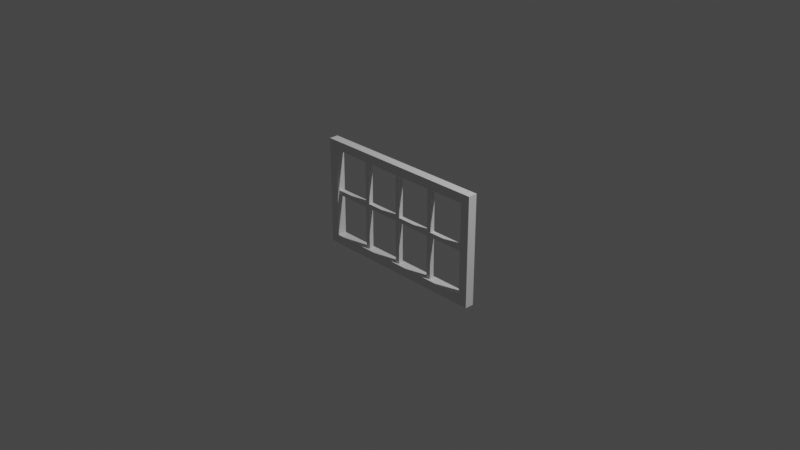 # Source: windows.blend  (saved by Blender 3.3.6; exported with 4.5.12 LTS)
import bpy
from mathutils import Matrix  # noqa: F401  (used for matrix-valued properties, if any)

bpy.ops.wm.read_factory_settings(use_empty=True)
scene = bpy.context.scene
scene.name = 'Scene'

# ---- collections
col_collection = bpy.data.collections.new('Collection'); scene.collection.children.link(col_collection)

# ---- world
world_world = bpy.data.worlds.new('World'); scene.world = world_world
world_world.use_nodes = True; world_world.node_tree.nodes.clear()
_N = world_world.node_tree.nodes; _L = world_world.node_tree.links
n0 = _N.new('ShaderNodeOutputWorld'); n0.name = 'World Output'; n0.location = (300, 300)
n1 = _N.new('ShaderNodeBackground'); n1.name = 'Background'; n1.location = (10, 300)
n1.inputs[0].default_value = (0.05088, 0.05088, 0.05088, 1.0)
_L.new(n1.outputs[0], n0.inputs[0])
n0.is_active_output = True
world_world.color = (0.05088, 0.05088, 0.05088)
world_world.use_sun_shadow = False
world_world.sun_shadow_jitter_overblur = 0.0

# ---- cameras
cam_camera = bpy.data.cameras.new('Camera')
cam_camera.clip_end = 100.0
cam_camera.ortho_scale = 7.314

# ---- lights
light_light = bpy.data.lights.new('Light', 'POINT')
light_light.transmission_factor = 0.0
light_light.energy = 1000.0
light_light.shadow_soft_size = 0.1
light_light.shadow_maximum_resolution = 0.006
light_light.use_absolute_resolution = True

# ---- meshes
me_cube_001 = bpy.data.meshes.new('Cube.001')
me_cube_001.from_pydata([(0.025, -0.025, 0.6), (0.025, -0.025, 0.5), (0.025, -0.025, 0.025), (0.425, -0.025, 0.6), (0.425, -0.025, 0.5), (0.425, -0.025, 0.025), (0.475, -0.025, 0.6), (0.475, -0.025, 0.5), (0.475, -0.025, 0.025), (1.0, -0.025, 0.6), (0.9, -0.025, 0.5), (0.9, -0.025, 0.025), (1.0, -0.025, 0.025), (0.425, -0.025, 5.295e-08), (0.9, -0.025, 1.566e-07), (1.0, -0.025, 1.761e-07), (0.025, -0.025, -2.493e-08), (0.475, -0.025, 6.268e-08), (0.025, -0.05, 0.6), (0.025, -0.05, 0.5), (0.425, -0.05, 0.6), (0.425, -0.05, 0.5), (0.475, -0.05, 0.6), (0.475, -0.05, 0.5), (1.0, -0.05, 0.6), (0.9, -0.05, 0.5), (0.9, -0.05, 1.567e-07), (0.9, -0.05, 0.025), (1.0, -0.05, 1.761e-07), (1.0, -0.05, 0.025), (0.025, -2.91e-11, 0.6), (0.425, -2.91e-11, 0.6), (0.475, -2.91e-11, 0.6), (1.0, -2.91e-11, 0.025), (1.0, -2.91e-11, 1.649e-07), (1.0, -2.91e-11, 0.6), (0.475, -2.91e-11, 0.5), (0.475, -2.91e-11, 0.025), (0.9, -2.91e-11, 0.5), (0.9, -2.91e-11, 0.025), (0.025, -2.91e-11, 0.5), (0.025, -2.91e-11, 0.025), (0.425, -2.91e-11, 0.5), (0.425, -2.91e-11, 0.025), (-2.657e-08, -0.025, 0.5), (-4.604e-08, -0.025, 0.6), (6.591e-08, -0.025, 0.025), (7.078e-08, -0.025, -2.98e-08), (-2.657e-08, -0.05, 0.5), (-4.604e-08, -0.05, 0.6), (-1.559e-07, -2.91e-11, 0.6)], [], [(6, 3, 20, 22), (3, 0, 18, 20), (15, 12, 29, 28), (41, 2, 5, 43), (7, 10, 25, 23), (50, 45, 0, 30), (40, 1, 2, 41), (31, 3, 6, 32), (4, 7, 23, 21), (30, 0, 3, 31), (37, 8, 11, 39), (7, 4, 5, 8), (36, 7, 8, 37), (18, 19, 21, 20), (1, 4, 21, 19), (32, 6, 9, 35), (11, 14, 26, 27), (35, 9, 12, 33), (33, 12, 15, 34), (8, 17, 14, 11), (5, 13, 17, 8), (2, 16, 13, 5), (46, 47, 16, 2), (49, 48, 19, 18), (20, 21, 23, 22), (22, 23, 25, 24), (24, 25, 27, 29), (29, 27, 26, 28), (9, 6, 22, 24), (12, 9, 24, 29), (14, 15, 28, 26), (10, 11, 27, 25), (44, 1, 19, 48), (10, 38, 39, 11), (7, 36, 38, 10), (4, 42, 43, 5), (1, 40, 42, 4), (0, 45, 49, 18), (1, 44, 46, 2)])
_uv = me_cube_001.uv_layers.new(name='UVMap')
_uv.uv.foreach_set('vector', [0.625, 0.25, 0.625, 0.25, 0.625, 0.25, 0.625, 0.25, 0.625, 0.25, 0.625, 0.25, 0.625, 0.25, 0.625, 0.25, 0.625, 0.5, 0.625, 0.5, 0.625, 0.5, 0.625, 0.5, 0.5, 0.5, 0.625, 0.5, 0.625, 0.5, 0.5, 0.5, 0.625, 0.5, 0.625, 0.5, 0.625, 0.5, 0.625, 0.5, 0.5042, 0.25, 0.625, 0.25, 0.625, 0.25, 0.5042, 0.25, 0.5, 0.5, 0.625, 0.5, 0.625, 0.5, 0.5, 0.5, 0.5042, 0.25, 0.625, 0.25, 0.625, 0.25, 0.5042, 0.25, 0.625, 0.5, 0.625, 0.5, 0.625, 0.5, 0.625, 0.5, 0.5042, 0.25, 0.625, 0.25, 0.625, 0.25, 0.5042, 0.25, 0.5, 0.5, 0.625, 0.5, 0.625, 0.5, 0.5, 0.5, 0.625, 0.5, 0.625, 0.5, 0.625, 0.5, 0.625, 0.5, 0.5, 0.5, 0.625, 0.5, 0.625, 0.5, 0.5, 0.5, 0.875, 0.5, 0.625, 0.5, 0.625, 0.5, 0.875, 0.5, 0.625, 0.5, 0.625, 0.5, 0.625, 0.5, 0.625, 0.5, 0.5042, 0.25, 0.625, 0.25, 0.625, 0.25, 0.5042, 0.25, 0.625, 0.5, 0.625, 0.5, 0.625, 0.5, 0.625, 0.5, 0.5042, 0.5, 0.625, 0.5, 0.625, 0.5, 0.5042, 0.5, 0.5042, 0.5, 0.625, 0.5, 0.625, 0.5, 0.5042, 0.5, 0.625, 0.5, 0.625, 0.5, 0.625, 0.5, 0.625, 0.5, 0.625, 0.5, 0.625, 0.5, 0.625, 0.5, 0.625, 0.5, 0.625, 0.5, 0.625, 0.5, 0.625, 0.5, 0.625, 0.5, 0.625, 0.5, 0.625, 0.5, 0.625, 0.5, 0.625, 0.5, 0.875, 0.5, 0.625, 0.5, 0.625, 0.5, 0.875, 0.5, 0.875, 0.5, 0.625, 0.5, 0.625, 0.5, 0.875, 0.5, 0.875, 0.5, 0.625, 0.5, 0.625, 0.5, 0.875, 0.5, 0.625, 0.5, 0.625, 0.5, 0.625, 0.5, 0.625, 0.5, 0.625, 0.5, 0.625, 0.5, 0.625, 0.5, 0.625, 0.5, 0.625, 0.25, 0.625, 0.25, 0.625, 0.25, 0.625, 0.25, 0.625, 0.5, 0.625, 0.5, 0.625, 0.5, 0.625, 0.5, 0.0, 0.0, 0.0, 0.0, 0.0, 0.0, 0.0, 0.0, 0.625, 0.5, 0.625, 0.5, 0.625, 0.5, 0.625, 0.5, 0.625, 0.5, 0.625, 0.5, 0.625, 0.5, 0.625, 0.5, 0.625, 0.5, 0.5, 0.5, 0.5, 0.5, 0.625, 0.5, 0.625, 0.5, 0.5, 0.5, 0.5, 0.5, 0.625, 0.5, 0.625, 0.5, 0.5, 0.5, 0.5, 0.5, 0.625, 0.5, 0.625, 0.5, 0.5, 0.5, 0.5, 0.5, 0.625, 0.5, 0.625, 0.25, 0.625, 0.25, 0.625, 0.25, 0.625, 0.25, 0.625, 0.5, 0.625, 0.5, 0.625, 0.5, 0.625, 0.5])
me_cube_001.update()

# ---- objects
ob_light = bpy.data.objects.new('Light', light_light)
ob_camera = bpy.data.objects.new('Camera', cam_camera)
ob_cube = bpy.data.objects.new('Cube', me_cube_001)

# ---- transforms, parenting, visibility, modifiers, constraints
ob_light.location = (4.076, 1.005, 5.904)
ob_light.rotation_euler = (0.6503, 0.05522, 1.866)
ob_light.lock_rotations_4d = False
ob_light.empty_display_type = 'ARROWS'
ob_light.color = (0.0, 0.0, 0.0, 0.0)
ob_light.lineart.crease_threshold = 0.0
ob_camera.location = (7.359, -6.926, 4.958)
ob_camera.rotation_euler = (1.109, 0.0, 0.8149)
ob_camera.lock_rotations_4d = False
ob_camera.empty_display_type = 'ARROWS'
ob_camera.color = (0.0, 0.0, 0.0, 0.0)
ob_camera.display_type = 'WIRE'
ob_camera.lineart.crease_threshold = 0.0
ob_cube.location = (0.0, 0.0, 0.0)
_m = ob_cube.modifiers.new('Mirror', 'MIRROR')
_m.use_axis = (True, True, True)

# ---- collection membership
col_collection.objects.link(ob_light)
col_collection.objects.link(ob_camera)
col_collection.objects.link(ob_cube)

# ---- scene / render settings (as saved in the file)
scene.camera = ob_camera
scene.frame_start = 1; scene.frame_end = 250; scene.frame_set(1)
scene.render.engine = 'BLENDER_EEVEE_NEXT'
scene.cycles.sampling_pattern = 'TABULATED_SOBOL'
scene.cycles.use_light_tree = False
scene.view_settings.view_transform = 'Filmic'
bpy.context.view_layer.update()
